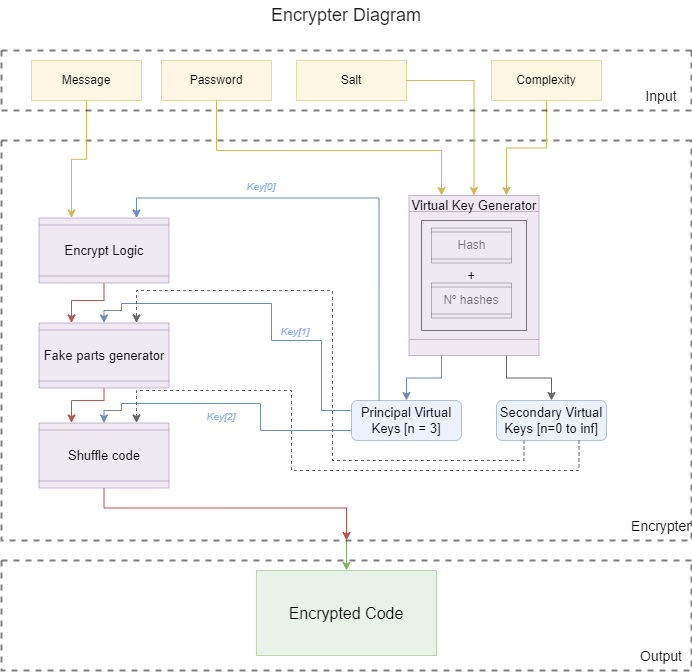

The diagram above was exported from draw.io. Its source (the exported page's mxGraphModel, read from the mxfile embedded in the PNG):
<mxGraphModel dx="1301" dy="731" grid="1" gridSize="10" guides="1" tooltips="1" connect="1" arrows="1" fold="1" page="1" pageScale="1" pageWidth="827" pageHeight="1169" math="0" shadow="0">
  <root>
    <mxCell id="0" />
    <mxCell id="1" parent="0" />
    <mxCell id="pSnglXkkgRioDv6BpUzU-69" style="edgeStyle=orthogonalEdgeStyle;rounded=0;orthogonalLoop=1;jettySize=auto;html=1;exitX=0.5;exitY=1;exitDx=0;exitDy=0;entryX=0.5;entryY=0;entryDx=0;entryDy=0;fontSize=16;fillColor=#d5e8d4;strokeColor=#82b366;" edge="1" parent="1" source="pSnglXkkgRioDv6BpUzU-2" target="pSnglXkkgRioDv6BpUzU-63">
      <mxGeometry relative="1" as="geometry" />
    </mxCell>
    <mxCell id="pSnglXkkgRioDv6BpUzU-2" value="" style="swimlane;startSize=0;dashed=1;opacity=50;strokeWidth=2;" vertex="1" parent="1">
      <mxGeometry x="90" y="150" width="690" height="400" as="geometry" />
    </mxCell>
    <mxCell id="pSnglXkkgRioDv6BpUzU-15" value="" style="shape=process;whiteSpace=wrap;html=1;backgroundOutline=1;opacity=50;rotation=90;" vertex="1" parent="pSnglXkkgRioDv6BpUzU-2">
      <mxGeometry x="452.5" y="65" width="35" height="80" as="geometry" />
    </mxCell>
    <mxCell id="pSnglXkkgRioDv6BpUzU-18" value="" style="shape=process;whiteSpace=wrap;html=1;backgroundOutline=1;opacity=50;rotation=90;" vertex="1" parent="pSnglXkkgRioDv6BpUzU-2">
      <mxGeometry x="452.5" y="120" width="35" height="80" as="geometry" />
    </mxCell>
    <mxCell id="pSnglXkkgRioDv6BpUzU-22" value="Hash" style="text;html=1;align=center;verticalAlign=middle;resizable=0;points=[];autosize=1;strokeColor=none;fillColor=none;" vertex="1" parent="pSnglXkkgRioDv6BpUzU-2">
      <mxGeometry x="445" y="90" width="50" height="30" as="geometry" />
    </mxCell>
    <mxCell id="pSnglXkkgRioDv6BpUzU-23" value="Nº hashes" style="text;html=1;strokeColor=none;fillColor=none;align=center;verticalAlign=middle;whiteSpace=wrap;rounded=0;opacity=50;" vertex="1" parent="pSnglXkkgRioDv6BpUzU-2">
      <mxGeometry x="440" y="145" width="60" height="30" as="geometry" />
    </mxCell>
    <mxCell id="pSnglXkkgRioDv6BpUzU-70" style="edgeStyle=orthogonalEdgeStyle;rounded=0;orthogonalLoop=1;jettySize=auto;html=1;exitX=1;exitY=0.75;exitDx=0;exitDy=0;entryX=0.5;entryY=0;entryDx=0;entryDy=0;fontSize=16;fillColor=#dae8fc;strokeColor=#6c8ebf;" edge="1" parent="pSnglXkkgRioDv6BpUzU-2" source="pSnglXkkgRioDv6BpUzU-20" target="pSnglXkkgRioDv6BpUzU-35">
      <mxGeometry relative="1" as="geometry" />
    </mxCell>
    <mxCell id="pSnglXkkgRioDv6BpUzU-71" style="edgeStyle=orthogonalEdgeStyle;rounded=0;orthogonalLoop=1;jettySize=auto;html=1;exitX=1;exitY=0.25;exitDx=0;exitDy=0;entryX=0.5;entryY=0;entryDx=0;entryDy=0;fontSize=16;fillColor=#f5f5f5;strokeColor=#666666;" edge="1" parent="pSnglXkkgRioDv6BpUzU-2" source="pSnglXkkgRioDv6BpUzU-20" target="pSnglXkkgRioDv6BpUzU-36">
      <mxGeometry relative="1" as="geometry" />
    </mxCell>
    <mxCell id="pSnglXkkgRioDv6BpUzU-20" value="" style="shape=process;whiteSpace=wrap;html=1;backgroundOutline=1;opacity=50;rotation=90;fillColor=#e1d5e7;strokeColor=#9673a6;" vertex="1" parent="pSnglXkkgRioDv6BpUzU-2">
      <mxGeometry x="392.5" y="70" width="160" height="130" as="geometry" />
    </mxCell>
    <mxCell id="pSnglXkkgRioDv6BpUzU-24" value="&lt;font style=&quot;font-size: 13px;&quot;&gt;+&lt;/font&gt;" style="text;html=1;strokeColor=none;fillColor=none;align=center;verticalAlign=middle;whiteSpace=wrap;rounded=0;opacity=50;" vertex="1" parent="pSnglXkkgRioDv6BpUzU-2">
      <mxGeometry x="440" y="120" width="60" height="30" as="geometry" />
    </mxCell>
    <mxCell id="pSnglXkkgRioDv6BpUzU-25" value="" style="swimlane;startSize=0;fontSize=13;opacity=50;" vertex="1" parent="pSnglXkkgRioDv6BpUzU-2">
      <mxGeometry x="420" y="80" width="105" height="110" as="geometry" />
    </mxCell>
    <mxCell id="pSnglXkkgRioDv6BpUzU-46" style="edgeStyle=orthogonalEdgeStyle;rounded=0;orthogonalLoop=1;jettySize=auto;html=1;exitX=0.25;exitY=0;exitDx=0;exitDy=0;entryX=0;entryY=0.25;entryDx=0;entryDy=0;fontSize=13;fillColor=#dae8fc;strokeColor=#6c8ebf;" edge="1" parent="pSnglXkkgRioDv6BpUzU-2" source="pSnglXkkgRioDv6BpUzU-35" target="pSnglXkkgRioDv6BpUzU-42">
      <mxGeometry relative="1" as="geometry" />
    </mxCell>
    <mxCell id="pSnglXkkgRioDv6BpUzU-48" style="edgeStyle=orthogonalEdgeStyle;rounded=0;orthogonalLoop=1;jettySize=auto;html=1;exitX=0;exitY=0.25;exitDx=0;exitDy=0;entryX=0;entryY=0.5;entryDx=0;entryDy=0;fontSize=13;fillColor=#dae8fc;strokeColor=#6c8ebf;" edge="1" parent="pSnglXkkgRioDv6BpUzU-2" source="pSnglXkkgRioDv6BpUzU-35" target="pSnglXkkgRioDv6BpUzU-43">
      <mxGeometry relative="1" as="geometry">
        <Array as="points">
          <mxPoint x="320" y="270" />
          <mxPoint x="320" y="200" />
          <mxPoint x="270" y="200" />
          <mxPoint x="270" y="163" />
          <mxPoint x="120" y="163" />
          <mxPoint x="120" y="170" />
          <mxPoint x="103" y="170" />
        </Array>
      </mxGeometry>
    </mxCell>
    <mxCell id="pSnglXkkgRioDv6BpUzU-49" style="edgeStyle=orthogonalEdgeStyle;rounded=0;orthogonalLoop=1;jettySize=auto;html=1;exitX=0;exitY=0.75;exitDx=0;exitDy=0;entryX=0;entryY=0.5;entryDx=0;entryDy=0;fontSize=13;fillColor=#dae8fc;strokeColor=#6c8ebf;" edge="1" parent="pSnglXkkgRioDv6BpUzU-2" source="pSnglXkkgRioDv6BpUzU-35" target="pSnglXkkgRioDv6BpUzU-44">
      <mxGeometry relative="1" as="geometry">
        <Array as="points">
          <mxPoint x="259" y="290" />
          <mxPoint x="259" y="263" />
          <mxPoint x="120" y="263" />
          <mxPoint x="120" y="270" />
          <mxPoint x="103" y="270" />
        </Array>
      </mxGeometry>
    </mxCell>
    <mxCell id="pSnglXkkgRioDv6BpUzU-35" value="Principal Virtual Keys [n = 3]" style="rounded=1;whiteSpace=wrap;html=1;fontSize=13;opacity=50;fillColor=#dae8fc;strokeColor=#6c8ebf;" vertex="1" parent="pSnglXkkgRioDv6BpUzU-2">
      <mxGeometry x="350" y="260" width="110" height="40" as="geometry" />
    </mxCell>
    <mxCell id="pSnglXkkgRioDv6BpUzU-66" style="edgeStyle=orthogonalEdgeStyle;rounded=0;orthogonalLoop=1;jettySize=auto;html=1;exitX=0.25;exitY=1;exitDx=0;exitDy=0;entryX=0;entryY=0.25;entryDx=0;entryDy=0;fontSize=13;dashed=1;fillColor=#f5f5f5;strokeColor=#666666;" edge="1" parent="pSnglXkkgRioDv6BpUzU-2" source="pSnglXkkgRioDv6BpUzU-36" target="pSnglXkkgRioDv6BpUzU-43">
      <mxGeometry relative="1" as="geometry">
        <Array as="points">
          <mxPoint x="523" y="320" />
          <mxPoint x="331" y="320" />
          <mxPoint x="331" y="150" />
          <mxPoint x="135" y="150" />
        </Array>
      </mxGeometry>
    </mxCell>
    <mxCell id="pSnglXkkgRioDv6BpUzU-67" style="edgeStyle=orthogonalEdgeStyle;rounded=0;orthogonalLoop=1;jettySize=auto;html=1;exitX=0.75;exitY=1;exitDx=0;exitDy=0;entryX=0;entryY=0.25;entryDx=0;entryDy=0;dashed=1;fontSize=13;fillColor=#f5f5f5;strokeColor=#666666;" edge="1" parent="pSnglXkkgRioDv6BpUzU-2" source="pSnglXkkgRioDv6BpUzU-36" target="pSnglXkkgRioDv6BpUzU-44">
      <mxGeometry relative="1" as="geometry">
        <Array as="points">
          <mxPoint x="578" y="330" />
          <mxPoint x="290" y="330" />
          <mxPoint x="290" y="250" />
          <mxPoint x="135" y="250" />
        </Array>
      </mxGeometry>
    </mxCell>
    <mxCell id="pSnglXkkgRioDv6BpUzU-36" value="Secondary&amp;nbsp;Virtual Keys [n=0 to inf]" style="rounded=1;whiteSpace=wrap;html=1;fontSize=13;opacity=50;fillColor=#dae8fc;strokeColor=#6c8ebf;" vertex="1" parent="pSnglXkkgRioDv6BpUzU-2">
      <mxGeometry x="495" y="260" width="110" height="40" as="geometry" />
    </mxCell>
    <mxCell id="pSnglXkkgRioDv6BpUzU-50" style="edgeStyle=orthogonalEdgeStyle;rounded=0;orthogonalLoop=1;jettySize=auto;html=1;exitX=1;exitY=0.5;exitDx=0;exitDy=0;entryX=0;entryY=0.75;entryDx=0;entryDy=0;fontSize=13;fillColor=#f8cecc;strokeColor=#b85450;" edge="1" parent="pSnglXkkgRioDv6BpUzU-2" source="pSnglXkkgRioDv6BpUzU-42" target="pSnglXkkgRioDv6BpUzU-43">
      <mxGeometry relative="1" as="geometry">
        <Array as="points">
          <mxPoint x="103" y="160" />
          <mxPoint x="70" y="160" />
        </Array>
      </mxGeometry>
    </mxCell>
    <mxCell id="pSnglXkkgRioDv6BpUzU-42" value="" style="shape=process;whiteSpace=wrap;html=1;backgroundOutline=1;fontSize=13;opacity=50;rotation=90;fillColor=#e1d5e7;strokeColor=#9673a6;" vertex="1" parent="pSnglXkkgRioDv6BpUzU-2">
      <mxGeometry x="70" y="45" width="65" height="130" as="geometry" />
    </mxCell>
    <mxCell id="pSnglXkkgRioDv6BpUzU-51" style="edgeStyle=orthogonalEdgeStyle;rounded=0;orthogonalLoop=1;jettySize=auto;html=1;exitX=1;exitY=0.5;exitDx=0;exitDy=0;entryX=0;entryY=0.75;entryDx=0;entryDy=0;fontSize=13;fillColor=#f8cecc;strokeColor=#b85450;" edge="1" parent="pSnglXkkgRioDv6BpUzU-2" source="pSnglXkkgRioDv6BpUzU-43" target="pSnglXkkgRioDv6BpUzU-44">
      <mxGeometry relative="1" as="geometry">
        <Array as="points">
          <mxPoint x="103" y="260" />
          <mxPoint x="70" y="260" />
        </Array>
      </mxGeometry>
    </mxCell>
    <mxCell id="pSnglXkkgRioDv6BpUzU-43" value="" style="shape=process;whiteSpace=wrap;html=1;backgroundOutline=1;fontSize=13;opacity=50;rotation=90;fillColor=#e1d5e7;strokeColor=#9673a6;" vertex="1" parent="pSnglXkkgRioDv6BpUzU-2">
      <mxGeometry x="70" y="150" width="65" height="130" as="geometry" />
    </mxCell>
    <mxCell id="pSnglXkkgRioDv6BpUzU-58" style="edgeStyle=orthogonalEdgeStyle;rounded=0;orthogonalLoop=1;jettySize=auto;html=1;exitX=1;exitY=0.5;exitDx=0;exitDy=0;fontSize=13;fillColor=#f8cecc;strokeColor=#b85450;" edge="1" parent="pSnglXkkgRioDv6BpUzU-2" source="pSnglXkkgRioDv6BpUzU-44" target="pSnglXkkgRioDv6BpUzU-2">
      <mxGeometry relative="1" as="geometry" />
    </mxCell>
    <mxCell id="pSnglXkkgRioDv6BpUzU-44" value="" style="shape=process;whiteSpace=wrap;html=1;backgroundOutline=1;fontSize=13;opacity=50;rotation=90;fillColor=#e1d5e7;strokeColor=#9673a6;" vertex="1" parent="pSnglXkkgRioDv6BpUzU-2">
      <mxGeometry x="70" y="250" width="65" height="130" as="geometry" />
    </mxCell>
    <mxCell id="pSnglXkkgRioDv6BpUzU-53" value="Encrypt Logic" style="text;html=1;strokeColor=none;fillColor=none;align=center;verticalAlign=middle;whiteSpace=wrap;rounded=0;fontSize=13;opacity=50;" vertex="1" parent="pSnglXkkgRioDv6BpUzU-2">
      <mxGeometry x="42.5" y="95" width="120" height="30" as="geometry" />
    </mxCell>
    <mxCell id="pSnglXkkgRioDv6BpUzU-54" value="Fake parts generator" style="text;html=1;strokeColor=none;fillColor=none;align=center;verticalAlign=middle;whiteSpace=wrap;rounded=0;fontSize=13;opacity=50;" vertex="1" parent="pSnglXkkgRioDv6BpUzU-2">
      <mxGeometry x="37.5" y="200" width="130" height="30" as="geometry" />
    </mxCell>
    <mxCell id="pSnglXkkgRioDv6BpUzU-55" value="Shuffle code" style="text;html=1;strokeColor=none;fillColor=none;align=center;verticalAlign=middle;whiteSpace=wrap;rounded=0;fontSize=13;opacity=50;" vertex="1" parent="pSnglXkkgRioDv6BpUzU-2">
      <mxGeometry x="47.5" y="300" width="110" height="30" as="geometry" />
    </mxCell>
    <mxCell id="pSnglXkkgRioDv6BpUzU-68" value="Virtual Key Generator" style="text;html=1;strokeColor=none;fillColor=none;align=center;verticalAlign=middle;whiteSpace=wrap;rounded=0;fontSize=13;opacity=50;" vertex="1" parent="pSnglXkkgRioDv6BpUzU-2">
      <mxGeometry x="405.5" y="50" width="134" height="30" as="geometry" />
    </mxCell>
    <mxCell id="pSnglXkkgRioDv6BpUzU-72" value="&lt;font style=&quot;font-size: 14px;&quot;&gt;Encrypter&lt;/font&gt;" style="text;html=1;strokeColor=none;fillColor=none;align=center;verticalAlign=middle;whiteSpace=wrap;rounded=0;fontSize=16;opacity=50;" vertex="1" parent="pSnglXkkgRioDv6BpUzU-2">
      <mxGeometry x="630" y="370" width="60" height="30" as="geometry" />
    </mxCell>
    <mxCell id="pSnglXkkgRioDv6BpUzU-78" value="&lt;i&gt;&lt;font color=&quot;#87afff&quot; style=&quot;font-size: 10px;&quot;&gt;Key[0]&lt;/font&gt;&lt;/i&gt;" style="text;html=1;strokeColor=none;fillColor=none;align=center;verticalAlign=middle;whiteSpace=wrap;rounded=0;dashed=1;fontSize=14;opacity=50;" vertex="1" parent="pSnglXkkgRioDv6BpUzU-2">
      <mxGeometry x="230" y="30" width="60" height="30" as="geometry" />
    </mxCell>
    <mxCell id="pSnglXkkgRioDv6BpUzU-79" value="&lt;i&gt;&lt;font color=&quot;#87afff&quot; style=&quot;font-size: 10px;&quot;&gt;Key[1]&lt;/font&gt;&lt;/i&gt;" style="text;html=1;strokeColor=none;fillColor=none;align=center;verticalAlign=middle;whiteSpace=wrap;rounded=0;dashed=1;fontSize=14;opacity=50;" vertex="1" parent="pSnglXkkgRioDv6BpUzU-2">
      <mxGeometry x="264" y="175" width="60" height="30" as="geometry" />
    </mxCell>
    <mxCell id="pSnglXkkgRioDv6BpUzU-80" value="&lt;i&gt;&lt;font color=&quot;#87afff&quot; style=&quot;font-size: 10px;&quot;&gt;Key[2]&lt;/font&gt;&lt;/i&gt;" style="text;html=1;strokeColor=none;fillColor=none;align=center;verticalAlign=middle;whiteSpace=wrap;rounded=0;dashed=1;fontSize=14;opacity=50;" vertex="1" parent="pSnglXkkgRioDv6BpUzU-2">
      <mxGeometry x="190" y="260" width="60" height="30" as="geometry" />
    </mxCell>
    <mxCell id="pSnglXkkgRioDv6BpUzU-47" style="edgeStyle=orthogonalEdgeStyle;rounded=0;orthogonalLoop=1;jettySize=auto;html=1;exitX=0.5;exitY=1;exitDx=0;exitDy=0;entryX=0;entryY=0.75;entryDx=0;entryDy=0;fontSize=13;fillColor=#fff2cc;strokeColor=#d6b656;" edge="1" parent="1" source="pSnglXkkgRioDv6BpUzU-4" target="pSnglXkkgRioDv6BpUzU-42">
      <mxGeometry relative="1" as="geometry" />
    </mxCell>
    <mxCell id="pSnglXkkgRioDv6BpUzU-33" style="edgeStyle=orthogonalEdgeStyle;rounded=0;orthogonalLoop=1;jettySize=auto;html=1;entryX=0;entryY=0.75;entryDx=0;entryDy=0;fontSize=13;fillColor=#fff2cc;strokeColor=#d6b656;" edge="1" parent="1" source="pSnglXkkgRioDv6BpUzU-5" target="pSnglXkkgRioDv6BpUzU-20">
      <mxGeometry relative="1" as="geometry">
        <Array as="points">
          <mxPoint x="375" y="160" />
          <mxPoint x="600" y="160" />
        </Array>
      </mxGeometry>
    </mxCell>
    <mxCell id="pSnglXkkgRioDv6BpUzU-30" style="edgeStyle=orthogonalEdgeStyle;rounded=0;orthogonalLoop=1;jettySize=auto;html=1;fontSize=13;entryX=0;entryY=0.5;entryDx=0;entryDy=0;fillColor=#fff2cc;strokeColor=#d6b656;" edge="1" parent="1" source="pSnglXkkgRioDv6BpUzU-6" target="pSnglXkkgRioDv6BpUzU-20">
      <mxGeometry relative="1" as="geometry">
        <mxPoint x="620" y="190" as="targetPoint" />
      </mxGeometry>
    </mxCell>
    <mxCell id="pSnglXkkgRioDv6BpUzU-34" style="edgeStyle=orthogonalEdgeStyle;rounded=0;orthogonalLoop=1;jettySize=auto;html=1;entryX=0;entryY=0.25;entryDx=0;entryDy=0;fontSize=13;fillColor=#fff2cc;strokeColor=#d6b656;" edge="1" parent="1" source="pSnglXkkgRioDv6BpUzU-7" target="pSnglXkkgRioDv6BpUzU-20">
      <mxGeometry relative="1" as="geometry" />
    </mxCell>
    <mxCell id="pSnglXkkgRioDv6BpUzU-63" value="&lt;font style=&quot;font-size: 16px;&quot;&gt;Encrypted Code&lt;/font&gt;" style="rounded=0;whiteSpace=wrap;html=1;fontSize=13;opacity=50;fillColor=#d5e8d4;strokeColor=#82b366;" vertex="1" parent="1">
      <mxGeometry x="345" y="580" width="180" height="85" as="geometry" />
    </mxCell>
    <mxCell id="pSnglXkkgRioDv6BpUzU-73" value="" style="swimlane;startSize=0;fontSize=16;opacity=50;dashed=1;strokeWidth=2;" vertex="1" parent="1">
      <mxGeometry x="90" y="60" width="690" height="60" as="geometry" />
    </mxCell>
    <mxCell id="pSnglXkkgRioDv6BpUzU-7" value="Complexity" style="rounded=0;whiteSpace=wrap;html=1;opacity=50;fillColor=#fff2cc;strokeColor=#d6b656;" vertex="1" parent="pSnglXkkgRioDv6BpUzU-73">
      <mxGeometry x="490" y="10" width="110" height="40" as="geometry" />
    </mxCell>
    <mxCell id="pSnglXkkgRioDv6BpUzU-6" value="Salt" style="rounded=0;whiteSpace=wrap;html=1;opacity=50;fillColor=#fff2cc;strokeColor=#d6b656;" vertex="1" parent="pSnglXkkgRioDv6BpUzU-73">
      <mxGeometry x="295" y="10" width="110" height="40" as="geometry" />
    </mxCell>
    <mxCell id="pSnglXkkgRioDv6BpUzU-5" value="Password" style="rounded=0;whiteSpace=wrap;html=1;opacity=50;fillColor=#fff2cc;strokeColor=#d6b656;" vertex="1" parent="pSnglXkkgRioDv6BpUzU-73">
      <mxGeometry x="160" y="10" width="110" height="40" as="geometry" />
    </mxCell>
    <mxCell id="pSnglXkkgRioDv6BpUzU-4" value="Message" style="rounded=0;whiteSpace=wrap;html=1;opacity=50;fillColor=#fff2cc;strokeColor=#d6b656;" vertex="1" parent="pSnglXkkgRioDv6BpUzU-73">
      <mxGeometry x="30" y="10" width="110" height="40" as="geometry" />
    </mxCell>
    <mxCell id="pSnglXkkgRioDv6BpUzU-74" value="&lt;font style=&quot;font-size: 14px;&quot;&gt;Input&lt;/font&gt;" style="text;html=1;strokeColor=none;fillColor=none;align=center;verticalAlign=middle;whiteSpace=wrap;rounded=0;dashed=1;fontSize=16;opacity=50;" vertex="1" parent="pSnglXkkgRioDv6BpUzU-73">
      <mxGeometry x="630" y="30" width="60" height="30" as="geometry" />
    </mxCell>
    <mxCell id="pSnglXkkgRioDv6BpUzU-76" value="" style="swimlane;startSize=0;dashed=1;fontSize=16;strokeWidth=2;opacity=50;" vertex="1" parent="1">
      <mxGeometry x="90" y="570" width="690" height="110" as="geometry" />
    </mxCell>
    <mxCell id="pSnglXkkgRioDv6BpUzU-77" value="&lt;font style=&quot;font-size: 14px;&quot;&gt;Output&lt;/font&gt;" style="text;html=1;strokeColor=none;fillColor=none;align=center;verticalAlign=middle;whiteSpace=wrap;rounded=0;dashed=1;fontSize=16;opacity=50;" vertex="1" parent="pSnglXkkgRioDv6BpUzU-76">
      <mxGeometry x="630" y="80" width="60" height="30" as="geometry" />
    </mxCell>
    <mxCell id="pSnglXkkgRioDv6BpUzU-82" value="&lt;font style=&quot;font-size: 18px;&quot; color=&quot;#1a1a1a&quot;&gt;Encrypter Diagram&lt;/font&gt;" style="text;html=1;strokeColor=none;fillColor=none;align=center;verticalAlign=middle;whiteSpace=wrap;rounded=0;dashed=1;fontSize=10;fontColor=#87AFFF;opacity=50;" vertex="1" parent="1">
      <mxGeometry x="320" y="10" width="230" height="30" as="geometry" />
    </mxCell>
  </root>
</mxGraphModel>